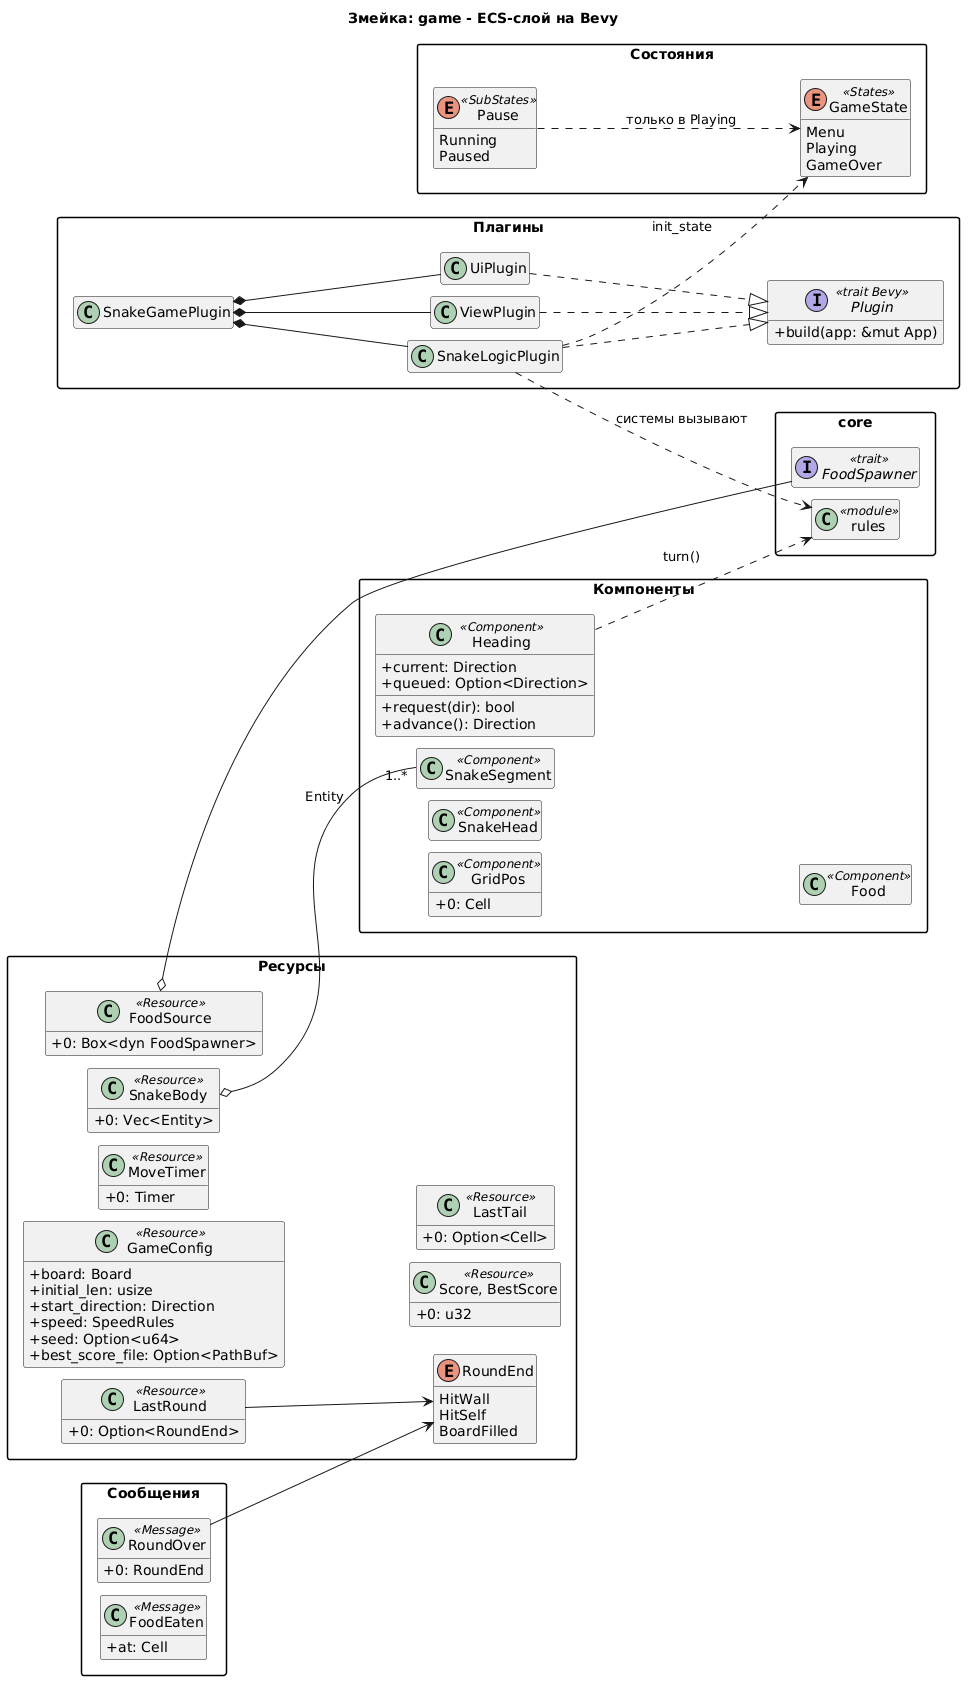

The diagram above was rendered by PlantUML. Its source (embedded in the PNG):
@startuml architecture_ecs
' Пакет game: ECS-слой на Bevy. Стереотип - роль типа в Bevy.
' Типы из core показаны только по имени (подробно - architecture_core).
title Змейка: game - ECS-слой на Bevy

skinparam classAttributeIconSize 0
skinparam packageStyle rectangle
skinparam shadowing false
hide empty members
set separator none
left to right direction
skinparam nodesep 12
skinparam ranksep 40

package "Плагины" {
  interface Plugin <<trait Bevy>> {
    +build(app: &mut App)
  }
  class SnakeGamePlugin
  class SnakeLogicPlugin
  class ViewPlugin
  class UiPlugin
  SnakeGamePlugin *-- SnakeLogicPlugin
  SnakeGamePlugin *-- ViewPlugin
  SnakeGamePlugin *-- UiPlugin
  SnakeLogicPlugin ..|> Plugin
  ViewPlugin ..|> Plugin
  UiPlugin ..|> Plugin
}

package "Состояния" {
  enum GameState <<States>> {
    Menu
    Playing
    GameOver
  }
  enum Pause <<SubStates>> {
    Running
    Paused
  }
  Pause ..> GameState : только в Playing
}

package "Компоненты" {
  class GridPos <<Component>> {
    +0: Cell
  }
  class SnakeSegment <<Component>>
  class SnakeHead <<Component>>
  class Food <<Component>>
  class Heading <<Component>> {
    +current: Direction
    +queued: Option<Direction>
    +request(dir): bool
    +advance(): Direction
  }
}

package "Ресурсы" {
  class GameConfig <<Resource>> {
    +board: Board
    +initial_len: usize
    +start_direction: Direction
    +speed: SpeedRules
    +seed: Option<u64>
    +best_score_file: Option<PathBuf>
  }
  class SnakeBody <<Resource>> {
    +0: Vec<Entity>
  }
  class FoodSource <<Resource>> {
    +0: Box<dyn FoodSpawner>
  }
  class MoveTimer <<Resource>> {
    +0: Timer
  }
  class "Score, BestScore" as Scores <<Resource>> {
    +0: u32
  }
  class LastTail <<Resource>> {
    +0: Option<Cell>
  }
  class LastRound <<Resource>> {
    +0: Option<RoundEnd>
  }
  enum RoundEnd {
    HitWall
    HitSelf
    BoardFilled
  }
  LastRound --> RoundEnd
}

package "Сообщения" {
  class FoodEaten <<Message>> {
    +at: Cell
  }
  class RoundOver <<Message>> {
    +0: RoundEnd
  }
}

package "core" {
  class "rules" as core_rules <<module>>
  interface "FoodSpawner" as core_spawner <<trait>>
}

SnakeLogicPlugin ..> GameState : init_state
SnakeLogicPlugin ..> core_rules : системы вызывают
SnakeBody o-- "1..*" SnakeSegment : Entity
FoodSource o-- core_spawner
Heading ..> core_rules : turn()
RoundOver --> RoundEnd

@enduml